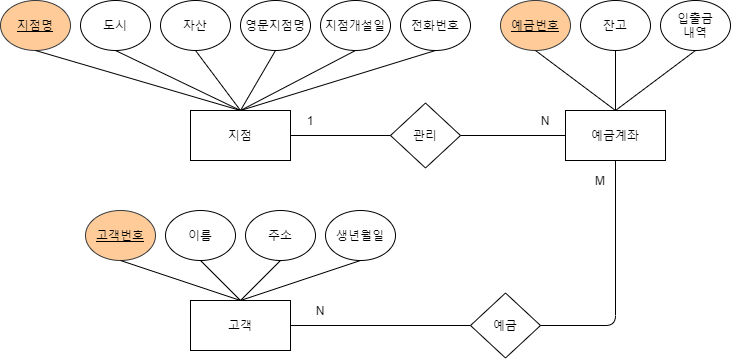

The diagram above was exported from draw.io. Its source (the exported page's mxGraphModel, read from the mxfile embedded in the PNG):
<mxGraphModel dx="1422" dy="705" grid="1" gridSize="10" guides="1" tooltips="1" connect="1" arrows="1" fold="1" page="1" pageScale="1" pageWidth="827" pageHeight="1169" background="#ffffff" math="0" shadow="0">
  <root>
    <mxCell id="0" />
    <mxCell id="1" parent="0" />
    <mxCell id="pIPVFo8q1bMEBnurl42L-1" value="지점" style="rounded=0;whiteSpace=wrap;html=1;" vertex="1" parent="1">
      <mxGeometry x="230" y="160" width="100" height="50" as="geometry" />
    </mxCell>
    <mxCell id="pIPVFo8q1bMEBnurl42L-2" value="예금계좌" style="rounded=0;whiteSpace=wrap;html=1;" vertex="1" parent="1">
      <mxGeometry x="605" y="160" width="100" height="50" as="geometry" />
    </mxCell>
    <mxCell id="pIPVFo8q1bMEBnurl42L-3" value="고객" style="rounded=0;whiteSpace=wrap;html=1;" vertex="1" parent="1">
      <mxGeometry x="230" y="350" width="100" height="50" as="geometry" />
    </mxCell>
    <mxCell id="pIPVFo8q1bMEBnurl42L-4" value="지점명" style="ellipse;whiteSpace=wrap;html=1;fontStyle=4;fillColor=#ffcc99;strokeColor=#36393d;" vertex="1" parent="1">
      <mxGeometry x="40" y="50" width="70" height="50" as="geometry" />
    </mxCell>
    <mxCell id="pIPVFo8q1bMEBnurl42L-6" value="도시&lt;span style=&quot;color: rgba(0 , 0 , 0 , 0) ; font-family: monospace ; font-size: 0px&quot;&gt;%3CmxGraphModel%3E%3Croot%3E%3CmxCell%20id%3D%220%22%2F%3E%3CmxCell%20id%3D%221%22%20parent%3D%220%22%2F%3E%3CmxCell%20id%3D%222%22%20value%3D%22%EC%A7%80%EC%A0%90%EB%AA%85%22%20style%3D%22ellipse%3BwhiteSpace%3Dwrap%3Bhtml%3D1%3B%22%20vertex%3D%221%22%20parent%3D%221%22%3E%3CmxGeometry%20x%3D%2270%22%20y%3D%2250%22%20width%3D%2290%22%20height%3D%2250%22%20as%3D%22geometry%22%2F%3E%3C%2FmxCell%3E%3C%2Froot%3E%3C%2FmxGraphModel%3E&lt;/span&gt;" style="ellipse;whiteSpace=wrap;html=1;" vertex="1" parent="1">
      <mxGeometry x="120" y="50" width="70" height="50" as="geometry" />
    </mxCell>
    <mxCell id="pIPVFo8q1bMEBnurl42L-7" value="자산" style="ellipse;whiteSpace=wrap;html=1;" vertex="1" parent="1">
      <mxGeometry x="200" y="50" width="70" height="50" as="geometry" />
    </mxCell>
    <mxCell id="pIPVFo8q1bMEBnurl42L-8" value="영문지점명" style="ellipse;whiteSpace=wrap;html=1;" vertex="1" parent="1">
      <mxGeometry x="280" y="50" width="70" height="50" as="geometry" />
    </mxCell>
    <mxCell id="pIPVFo8q1bMEBnurl42L-9" value="지점개설일" style="ellipse;whiteSpace=wrap;html=1;" vertex="1" parent="1">
      <mxGeometry x="360" y="50" width="70" height="50" as="geometry" />
    </mxCell>
    <mxCell id="pIPVFo8q1bMEBnurl42L-10" value="전화번호" style="ellipse;whiteSpace=wrap;html=1;" vertex="1" parent="1">
      <mxGeometry x="440" y="50" width="70" height="50" as="geometry" />
    </mxCell>
    <mxCell id="pIPVFo8q1bMEBnurl42L-13" value="고객번호" style="ellipse;whiteSpace=wrap;html=1;fontStyle=4;fillColor=#ffcc99;strokeColor=#36393d;" vertex="1" parent="1">
      <mxGeometry x="125" y="260" width="70" height="50" as="geometry" />
    </mxCell>
    <mxCell id="pIPVFo8q1bMEBnurl42L-14" value="이름" style="ellipse;whiteSpace=wrap;html=1;" vertex="1" parent="1">
      <mxGeometry x="205" y="260" width="70" height="50" as="geometry" />
    </mxCell>
    <mxCell id="pIPVFo8q1bMEBnurl42L-15" value="주소" style="ellipse;whiteSpace=wrap;html=1;" vertex="1" parent="1">
      <mxGeometry x="285" y="260" width="70" height="50" as="geometry" />
    </mxCell>
    <mxCell id="pIPVFo8q1bMEBnurl42L-16" value="생년월일" style="ellipse;whiteSpace=wrap;html=1;" vertex="1" parent="1">
      <mxGeometry x="365" y="260" width="70" height="50" as="geometry" />
    </mxCell>
    <mxCell id="pIPVFo8q1bMEBnurl42L-17" value="" style="endArrow=none;html=1;entryX=0.5;entryY=1;entryDx=0;entryDy=0;exitX=0.5;exitY=0;exitDx=0;exitDy=0;" edge="1" parent="1" source="pIPVFo8q1bMEBnurl42L-1" target="pIPVFo8q1bMEBnurl42L-4">
      <mxGeometry width="50" height="50" relative="1" as="geometry">
        <mxPoint x="390" y="390" as="sourcePoint" />
        <mxPoint x="440" y="340" as="targetPoint" />
      </mxGeometry>
    </mxCell>
    <mxCell id="pIPVFo8q1bMEBnurl42L-18" value="" style="endArrow=none;html=1;entryX=0.5;entryY=1;entryDx=0;entryDy=0;exitX=0.5;exitY=0;exitDx=0;exitDy=0;" edge="1" parent="1" source="pIPVFo8q1bMEBnurl42L-1" target="pIPVFo8q1bMEBnurl42L-6">
      <mxGeometry width="50" height="50" relative="1" as="geometry">
        <mxPoint x="390" y="390" as="sourcePoint" />
        <mxPoint x="440" y="340" as="targetPoint" />
      </mxGeometry>
    </mxCell>
    <mxCell id="pIPVFo8q1bMEBnurl42L-19" value="" style="endArrow=none;html=1;entryX=0.5;entryY=1;entryDx=0;entryDy=0;exitX=0.5;exitY=0;exitDx=0;exitDy=0;" edge="1" parent="1" source="pIPVFo8q1bMEBnurl42L-1" target="pIPVFo8q1bMEBnurl42L-7">
      <mxGeometry width="50" height="50" relative="1" as="geometry">
        <mxPoint x="280" y="160" as="sourcePoint" />
        <mxPoint x="440" y="340" as="targetPoint" />
      </mxGeometry>
    </mxCell>
    <mxCell id="pIPVFo8q1bMEBnurl42L-20" value="" style="endArrow=none;html=1;entryX=0.5;entryY=1;entryDx=0;entryDy=0;exitX=0.5;exitY=0;exitDx=0;exitDy=0;" edge="1" parent="1" source="pIPVFo8q1bMEBnurl42L-1" target="pIPVFo8q1bMEBnurl42L-8">
      <mxGeometry width="50" height="50" relative="1" as="geometry">
        <mxPoint x="390" y="390" as="sourcePoint" />
        <mxPoint x="440" y="340" as="targetPoint" />
      </mxGeometry>
    </mxCell>
    <mxCell id="pIPVFo8q1bMEBnurl42L-21" value="" style="endArrow=none;html=1;entryX=0.5;entryY=1;entryDx=0;entryDy=0;exitX=0.5;exitY=0;exitDx=0;exitDy=0;" edge="1" parent="1" source="pIPVFo8q1bMEBnurl42L-1" target="pIPVFo8q1bMEBnurl42L-9">
      <mxGeometry width="50" height="50" relative="1" as="geometry">
        <mxPoint x="390" y="390" as="sourcePoint" />
        <mxPoint x="440" y="340" as="targetPoint" />
      </mxGeometry>
    </mxCell>
    <mxCell id="pIPVFo8q1bMEBnurl42L-22" value="" style="endArrow=none;html=1;entryX=0.5;entryY=1;entryDx=0;entryDy=0;exitX=0.5;exitY=0;exitDx=0;exitDy=0;" edge="1" parent="1" source="pIPVFo8q1bMEBnurl42L-1" target="pIPVFo8q1bMEBnurl42L-10">
      <mxGeometry width="50" height="50" relative="1" as="geometry">
        <mxPoint x="390" y="390" as="sourcePoint" />
        <mxPoint x="440" y="340" as="targetPoint" />
      </mxGeometry>
    </mxCell>
    <mxCell id="pIPVFo8q1bMEBnurl42L-23" value="" style="endArrow=none;html=1;entryX=0.5;entryY=1;entryDx=0;entryDy=0;exitX=0.5;exitY=0;exitDx=0;exitDy=0;" edge="1" parent="1" source="pIPVFo8q1bMEBnurl42L-3" target="pIPVFo8q1bMEBnurl42L-13">
      <mxGeometry width="50" height="50" relative="1" as="geometry">
        <mxPoint x="455" y="390" as="sourcePoint" />
        <mxPoint x="505" y="340" as="targetPoint" />
      </mxGeometry>
    </mxCell>
    <mxCell id="pIPVFo8q1bMEBnurl42L-24" value="" style="endArrow=none;html=1;entryX=0.5;entryY=1;entryDx=0;entryDy=0;exitX=0.5;exitY=0;exitDx=0;exitDy=0;" edge="1" parent="1" source="pIPVFo8q1bMEBnurl42L-3" target="pIPVFo8q1bMEBnurl42L-14">
      <mxGeometry width="50" height="50" relative="1" as="geometry">
        <mxPoint x="455" y="390" as="sourcePoint" />
        <mxPoint x="505" y="340" as="targetPoint" />
      </mxGeometry>
    </mxCell>
    <mxCell id="pIPVFo8q1bMEBnurl42L-25" value="" style="endArrow=none;html=1;entryX=0.5;entryY=1;entryDx=0;entryDy=0;exitX=0.5;exitY=0;exitDx=0;exitDy=0;" edge="1" parent="1" source="pIPVFo8q1bMEBnurl42L-3" target="pIPVFo8q1bMEBnurl42L-15">
      <mxGeometry width="50" height="50" relative="1" as="geometry">
        <mxPoint x="455" y="390" as="sourcePoint" />
        <mxPoint x="505" y="340" as="targetPoint" />
      </mxGeometry>
    </mxCell>
    <mxCell id="pIPVFo8q1bMEBnurl42L-26" value="" style="endArrow=none;html=1;entryX=0.5;entryY=1;entryDx=0;entryDy=0;exitX=0.5;exitY=0;exitDx=0;exitDy=0;" edge="1" parent="1" source="pIPVFo8q1bMEBnurl42L-3" target="pIPVFo8q1bMEBnurl42L-16">
      <mxGeometry width="50" height="50" relative="1" as="geometry">
        <mxPoint x="455" y="390" as="sourcePoint" />
        <mxPoint x="505" y="340" as="targetPoint" />
      </mxGeometry>
    </mxCell>
    <mxCell id="pIPVFo8q1bMEBnurl42L-28" value="예금번호" style="ellipse;whiteSpace=wrap;html=1;fontStyle=4;fillColor=#ffcc99;strokeColor=#36393d;" vertex="1" parent="1">
      <mxGeometry x="540" y="50" width="70" height="50" as="geometry" />
    </mxCell>
    <mxCell id="pIPVFo8q1bMEBnurl42L-29" value="잔고" style="ellipse;whiteSpace=wrap;html=1;" vertex="1" parent="1">
      <mxGeometry x="620" y="50" width="70" height="50" as="geometry" />
    </mxCell>
    <mxCell id="pIPVFo8q1bMEBnurl42L-30" value="입출금&lt;br&gt;내역" style="ellipse;whiteSpace=wrap;html=1;" vertex="1" parent="1">
      <mxGeometry x="700" y="50" width="70" height="50" as="geometry" />
    </mxCell>
    <mxCell id="pIPVFo8q1bMEBnurl42L-31" value="" style="endArrow=none;html=1;entryX=0.5;entryY=1;entryDx=0;entryDy=0;exitX=0.5;exitY=0;exitDx=0;exitDy=0;" edge="1" parent="1" source="pIPVFo8q1bMEBnurl42L-2" target="pIPVFo8q1bMEBnurl42L-28">
      <mxGeometry width="50" height="50" relative="1" as="geometry">
        <mxPoint x="380" y="350" as="sourcePoint" />
        <mxPoint x="430" y="300" as="targetPoint" />
      </mxGeometry>
    </mxCell>
    <mxCell id="pIPVFo8q1bMEBnurl42L-32" value="" style="endArrow=none;html=1;entryX=0.5;entryY=1;entryDx=0;entryDy=0;exitX=0.5;exitY=0;exitDx=0;exitDy=0;" edge="1" parent="1" source="pIPVFo8q1bMEBnurl42L-2" target="pIPVFo8q1bMEBnurl42L-29">
      <mxGeometry width="50" height="50" relative="1" as="geometry">
        <mxPoint x="380" y="350" as="sourcePoint" />
        <mxPoint x="430" y="300" as="targetPoint" />
      </mxGeometry>
    </mxCell>
    <mxCell id="pIPVFo8q1bMEBnurl42L-33" value="" style="endArrow=none;html=1;entryX=0.5;entryY=1;entryDx=0;entryDy=0;exitX=0.5;exitY=0;exitDx=0;exitDy=0;" edge="1" parent="1" source="pIPVFo8q1bMEBnurl42L-2" target="pIPVFo8q1bMEBnurl42L-30">
      <mxGeometry width="50" height="50" relative="1" as="geometry">
        <mxPoint x="380" y="350" as="sourcePoint" />
        <mxPoint x="430" y="300" as="targetPoint" />
      </mxGeometry>
    </mxCell>
    <mxCell id="pIPVFo8q1bMEBnurl42L-34" value="예금" style="rhombus;whiteSpace=wrap;html=1;" vertex="1" parent="1">
      <mxGeometry x="510" y="342.5" width="70" height="65" as="geometry" />
    </mxCell>
    <mxCell id="pIPVFo8q1bMEBnurl42L-35" value="" style="endArrow=none;html=1;exitX=1;exitY=0.5;exitDx=0;exitDy=0;entryX=0;entryY=0.5;entryDx=0;entryDy=0;" edge="1" parent="1" source="pIPVFo8q1bMEBnurl42L-3" target="pIPVFo8q1bMEBnurl42L-34">
      <mxGeometry width="50" height="50" relative="1" as="geometry">
        <mxPoint x="390" y="380" as="sourcePoint" />
        <mxPoint x="440" y="330" as="targetPoint" />
      </mxGeometry>
    </mxCell>
    <mxCell id="pIPVFo8q1bMEBnurl42L-36" value="N" style="text;html=1;strokeColor=none;fillColor=none;align=center;verticalAlign=middle;whiteSpace=wrap;rounded=0;" vertex="1" parent="1">
      <mxGeometry x="340" y="350" width="40" height="20" as="geometry" />
    </mxCell>
    <mxCell id="pIPVFo8q1bMEBnurl42L-37" value="" style="endArrow=none;html=1;entryX=0.5;entryY=1;entryDx=0;entryDy=0;exitX=1;exitY=0.5;exitDx=0;exitDy=0;" edge="1" parent="1" source="pIPVFo8q1bMEBnurl42L-34" target="pIPVFo8q1bMEBnurl42L-2">
      <mxGeometry width="50" height="50" relative="1" as="geometry">
        <mxPoint x="390" y="380" as="sourcePoint" />
        <mxPoint x="440" y="330" as="targetPoint" />
        <Array as="points">
          <mxPoint x="655" y="375" />
        </Array>
      </mxGeometry>
    </mxCell>
    <mxCell id="pIPVFo8q1bMEBnurl42L-38" value="M" style="text;html=1;strokeColor=none;fillColor=none;align=center;verticalAlign=middle;whiteSpace=wrap;rounded=0;" vertex="1" parent="1">
      <mxGeometry x="620" y="220" width="40" height="20" as="geometry" />
    </mxCell>
    <mxCell id="pIPVFo8q1bMEBnurl42L-39" value="관리" style="rhombus;whiteSpace=wrap;html=1;" vertex="1" parent="1">
      <mxGeometry x="430" y="152.5" width="70" height="65" as="geometry" />
    </mxCell>
    <mxCell id="pIPVFo8q1bMEBnurl42L-40" value="" style="endArrow=none;html=1;fontColor=#000000;entryX=1;entryY=0.5;entryDx=0;entryDy=0;exitX=0;exitY=0.5;exitDx=0;exitDy=0;" edge="1" parent="1" source="pIPVFo8q1bMEBnurl42L-39" target="pIPVFo8q1bMEBnurl42L-1">
      <mxGeometry width="50" height="50" relative="1" as="geometry">
        <mxPoint x="390" y="380" as="sourcePoint" />
        <mxPoint x="440" y="330" as="targetPoint" />
      </mxGeometry>
    </mxCell>
    <mxCell id="pIPVFo8q1bMEBnurl42L-41" value="" style="endArrow=none;html=1;fontColor=#000000;entryX=1;entryY=0.5;entryDx=0;entryDy=0;exitX=0;exitY=0.5;exitDx=0;exitDy=0;" edge="1" parent="1" source="pIPVFo8q1bMEBnurl42L-2" target="pIPVFo8q1bMEBnurl42L-39">
      <mxGeometry width="50" height="50" relative="1" as="geometry">
        <mxPoint x="390" y="380" as="sourcePoint" />
        <mxPoint x="440" y="330" as="targetPoint" />
      </mxGeometry>
    </mxCell>
    <mxCell id="pIPVFo8q1bMEBnurl42L-42" value="1" style="text;html=1;strokeColor=none;fillColor=none;align=center;verticalAlign=middle;whiteSpace=wrap;rounded=0;fontColor=#000000;" vertex="1" parent="1">
      <mxGeometry x="330" y="160" width="40" height="20" as="geometry" />
    </mxCell>
    <mxCell id="pIPVFo8q1bMEBnurl42L-43" value="N" style="text;html=1;strokeColor=none;fillColor=none;align=center;verticalAlign=middle;whiteSpace=wrap;rounded=0;fontColor=#000000;" vertex="1" parent="1">
      <mxGeometry x="565" y="160" width="40" height="20" as="geometry" />
    </mxCell>
  </root>
</mxGraphModel>